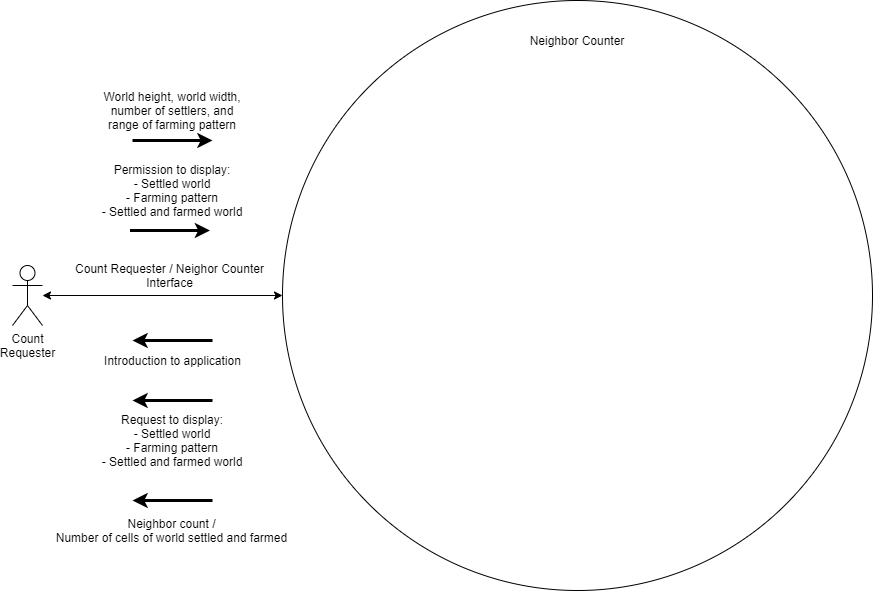

The diagram above was exported from draw.io. Its source (the exported page's mxGraphModel, read from the mxfile embedded in the PNG):
<mxGraphModel dx="1422" dy="757" grid="1" gridSize="10" guides="1" tooltips="1" connect="1" arrows="1" fold="1" page="1" pageScale="1" pageWidth="1100" pageHeight="850" math="0" shadow="0">
  <root>
    <mxCell id="0" />
    <mxCell id="1" parent="0" />
    <mxCell id="ShMbHRa0sfXbccL0wy1p-2" value="" style="ellipse;whiteSpace=wrap;html=1;aspect=fixed;" parent="1" vertex="1">
      <mxGeometry x="310" y="120" width="590" height="590" as="geometry" />
    </mxCell>
    <mxCell id="ShMbHRa0sfXbccL0wy1p-3" value="Neighbor Counter" style="text;html=1;strokeColor=none;fillColor=none;align=center;verticalAlign=middle;whiteSpace=wrap;rounded=0;" parent="1" vertex="1">
      <mxGeometry x="510" y="150" width="190" height="20" as="geometry" />
    </mxCell>
    <mxCell id="ShMbHRa0sfXbccL0wy1p-4" value="Count&lt;br&gt;Requester" style="shape=umlActor;verticalLabelPosition=bottom;verticalAlign=top;html=1;outlineConnect=0;" parent="1" vertex="1">
      <mxGeometry x="40" y="385" width="30" height="60" as="geometry" />
    </mxCell>
    <mxCell id="ShMbHRa0sfXbccL0wy1p-5" value="" style="endArrow=classic;startArrow=classic;html=1;entryX=0;entryY=0.5;entryDx=0;entryDy=0;" parent="1" source="ShMbHRa0sfXbccL0wy1p-4" target="ShMbHRa0sfXbccL0wy1p-2" edge="1">
      <mxGeometry width="50" height="50" relative="1" as="geometry">
        <mxPoint x="80" y="415" as="sourcePoint" />
        <mxPoint x="160" y="430" as="targetPoint" />
      </mxGeometry>
    </mxCell>
    <mxCell id="7y2JbqG5zlYPqWgoANCT-4" value="Count Requester / Neighor Counter Interface" style="text;html=1;strokeColor=none;fillColor=none;align=center;verticalAlign=middle;whiteSpace=wrap;rounded=0;" parent="1" vertex="1">
      <mxGeometry x="101.25" y="385" width="192.5" height="20" as="geometry" />
    </mxCell>
    <mxCell id="8GkYd6-NG-XC4g-2Ilp8-1" value="" style="endArrow=classic;html=1;strokeWidth=3;startArrow=none;startFill=0;endFill=1;" parent="1" edge="1">
      <mxGeometry x="90" y="219" width="50" height="50" as="geometry">
        <mxPoint x="160" y="260" as="sourcePoint" />
        <mxPoint x="240" y="260" as="targetPoint" />
      </mxGeometry>
    </mxCell>
    <mxCell id="8GkYd6-NG-XC4g-2Ilp8-2" value="World height, world width,&lt;br&gt;number of settlers, and&lt;br&gt;range of farming pattern" style="text;html=1;strokeColor=none;fillColor=none;align=center;verticalAlign=middle;whiteSpace=wrap;rounded=0;" parent="1" vertex="1">
      <mxGeometry x="105" y="210" width="190" height="40" as="geometry" />
    </mxCell>
    <mxCell id="ShMbHRa0sfXbccL0wy1p-9" value="" style="endArrow=none;html=1;strokeWidth=3;startArrow=classic;startFill=1;" parent="1" edge="1">
      <mxGeometry x="160" y="460" width="50" height="50" as="geometry">
        <mxPoint x="160" y="460" as="sourcePoint" />
        <mxPoint x="240" y="460" as="targetPoint" />
      </mxGeometry>
    </mxCell>
    <mxCell id="ShMbHRa0sfXbccL0wy1p-10" value="Introduction to application&lt;br&gt;" style="text;html=1;strokeColor=none;fillColor=none;align=center;verticalAlign=middle;whiteSpace=wrap;rounded=0;" parent="1" vertex="1">
      <mxGeometry x="128.75" y="470" width="142.5" height="20" as="geometry" />
    </mxCell>
    <mxCell id="Ig00GOxBq0G3Smyj9gzt-1" value="" style="endArrow=none;html=1;strokeWidth=3;startArrow=classic;startFill=1;" parent="1" edge="1">
      <mxGeometry x="160" y="520" width="50" height="50" as="geometry">
        <mxPoint x="160" y="520" as="sourcePoint" />
        <mxPoint x="240" y="520" as="targetPoint" />
      </mxGeometry>
    </mxCell>
    <mxCell id="Ig00GOxBq0G3Smyj9gzt-2" value="Request to display:&lt;br&gt;- Settled world&lt;br&gt;- Farming pattern&lt;br&gt;- Settled and farmed world" style="text;html=1;strokeColor=none;fillColor=none;align=center;verticalAlign=middle;whiteSpace=wrap;rounded=0;" parent="1" vertex="1">
      <mxGeometry x="125" y="530" width="150" height="60" as="geometry" />
    </mxCell>
    <mxCell id="UXdrIJQtwaCpcRZMSqyw-1" value="Permission to display:&lt;br&gt;- Settled world&lt;br&gt;- Farming pattern&lt;br&gt;- Settled and farmed world" style="text;html=1;strokeColor=none;fillColor=none;align=center;verticalAlign=middle;whiteSpace=wrap;rounded=0;" vertex="1" parent="1">
      <mxGeometry x="105" y="280" width="190" height="60" as="geometry" />
    </mxCell>
    <mxCell id="UXdrIJQtwaCpcRZMSqyw-2" value="" style="endArrow=classic;html=1;strokeWidth=3;startArrow=none;startFill=0;endFill=1;" edge="1" parent="1">
      <mxGeometry x="87.5" y="309" width="50" height="50" as="geometry">
        <mxPoint x="157.5" y="350" as="sourcePoint" />
        <mxPoint x="237.5" y="350" as="targetPoint" />
      </mxGeometry>
    </mxCell>
    <mxCell id="UXdrIJQtwaCpcRZMSqyw-3" value="" style="endArrow=none;html=1;strokeWidth=3;startArrow=classic;startFill=1;" edge="1" parent="1">
      <mxGeometry x="159.99" y="620" width="50" height="50" as="geometry">
        <mxPoint x="159.99" y="620" as="sourcePoint" />
        <mxPoint x="239.99" y="620" as="targetPoint" />
      </mxGeometry>
    </mxCell>
    <mxCell id="UXdrIJQtwaCpcRZMSqyw-4" value="Neighbor count /&lt;br&gt;Number of cells of world settled and farmed" style="text;html=1;strokeColor=none;fillColor=none;align=center;verticalAlign=middle;whiteSpace=wrap;rounded=0;" vertex="1" parent="1">
      <mxGeometry x="79.38000000000001" y="630" width="241.25" height="40" as="geometry" />
    </mxCell>
  </root>
</mxGraphModel>